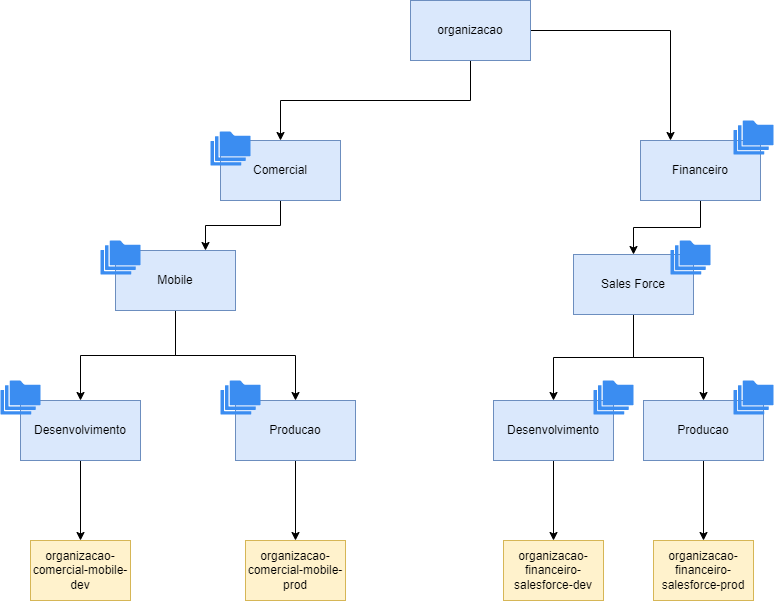

The diagram above was exported from draw.io. Its source (the exported page's mxGraphModel, read from the mxfile embedded in the PNG):
<mxGraphModel dx="1434" dy="712" grid="1" gridSize="10" guides="1" tooltips="1" connect="1" arrows="1" fold="1" page="1" pageScale="1" pageWidth="827" pageHeight="1169" math="0" shadow="0">
  <root>
    <mxCell id="0" />
    <mxCell id="1" parent="0" />
    <mxCell id="lwq8H0B81Pt8OWV8RZo5-4" value="" style="edgeStyle=orthogonalEdgeStyle;rounded=0;orthogonalLoop=1;jettySize=auto;html=1;" parent="1" source="lwq8H0B81Pt8OWV8RZo5-1" target="lwq8H0B81Pt8OWV8RZo5-3" edge="1">
      <mxGeometry relative="1" as="geometry">
        <Array as="points">
          <mxPoint x="507" y="160" />
          <mxPoint x="317" y="160" />
        </Array>
      </mxGeometry>
    </mxCell>
    <mxCell id="4tagldR8a85V4j4vMIqo-3" style="edgeStyle=orthogonalEdgeStyle;rounded=0;orthogonalLoop=1;jettySize=auto;html=1;entryX=0.25;entryY=0;entryDx=0;entryDy=0;" parent="1" source="lwq8H0B81Pt8OWV8RZo5-1" target="lwq8H0B81Pt8OWV8RZo5-6" edge="1">
      <mxGeometry relative="1" as="geometry" />
    </mxCell>
    <mxCell id="lwq8H0B81Pt8OWV8RZo5-1" value="organizacao" style="rounded=0;whiteSpace=wrap;html=1;fillColor=#dae8fc;strokeColor=#6c8ebf;" parent="1" vertex="1">
      <mxGeometry x="447" y="60" width="120" height="60" as="geometry" />
    </mxCell>
    <mxCell id="lwq8H0B81Pt8OWV8RZo5-16" style="edgeStyle=orthogonalEdgeStyle;rounded=0;orthogonalLoop=1;jettySize=auto;html=1;entryX=0.75;entryY=0;entryDx=0;entryDy=0;" parent="1" source="lwq8H0B81Pt8OWV8RZo5-3" target="lwq8H0B81Pt8OWV8RZo5-10" edge="1">
      <mxGeometry relative="1" as="geometry" />
    </mxCell>
    <mxCell id="lwq8H0B81Pt8OWV8RZo5-3" value="Comercial" style="whiteSpace=wrap;html=1;fillColor=#dae8fc;strokeColor=#6c8ebf;rounded=0;" parent="1" vertex="1">
      <mxGeometry x="257" y="200" width="120" height="60" as="geometry" />
    </mxCell>
    <mxCell id="4tagldR8a85V4j4vMIqo-4" style="edgeStyle=orthogonalEdgeStyle;rounded=0;orthogonalLoop=1;jettySize=auto;html=1;entryX=0.5;entryY=0;entryDx=0;entryDy=0;" parent="1" source="lwq8H0B81Pt8OWV8RZo5-6" target="4tagldR8a85V4j4vMIqo-1" edge="1">
      <mxGeometry relative="1" as="geometry" />
    </mxCell>
    <mxCell id="lwq8H0B81Pt8OWV8RZo5-6" value="Financeiro" style="whiteSpace=wrap;html=1;fillColor=#dae8fc;strokeColor=#6c8ebf;rounded=0;" parent="1" vertex="1">
      <mxGeometry x="677" y="200" width="120" height="60" as="geometry" />
    </mxCell>
    <mxCell id="lwq8H0B81Pt8OWV8RZo5-8" value="" style="sketch=0;html=1;aspect=fixed;strokeColor=none;shadow=0;align=center;verticalAlign=top;fillColor=#3B8DF1;shape=mxgraph.gcp2.folders" parent="1" vertex="1">
      <mxGeometry x="247" y="191" width="40" height="34" as="geometry" />
    </mxCell>
    <mxCell id="lwq8H0B81Pt8OWV8RZo5-9" value="" style="sketch=0;html=1;aspect=fixed;strokeColor=none;shadow=0;align=center;verticalAlign=top;fillColor=#3B8DF1;shape=mxgraph.gcp2.folders" parent="1" vertex="1">
      <mxGeometry x="770" y="180" width="40" height="34" as="geometry" />
    </mxCell>
    <mxCell id="lwq8H0B81Pt8OWV8RZo5-18" style="edgeStyle=orthogonalEdgeStyle;rounded=0;orthogonalLoop=1;jettySize=auto;html=1;entryX=0.5;entryY=0;entryDx=0;entryDy=0;" parent="1" source="lwq8H0B81Pt8OWV8RZo5-10" target="lwq8H0B81Pt8OWV8RZo5-12" edge="1">
      <mxGeometry relative="1" as="geometry" />
    </mxCell>
    <mxCell id="lwq8H0B81Pt8OWV8RZo5-19" style="edgeStyle=orthogonalEdgeStyle;rounded=0;orthogonalLoop=1;jettySize=auto;html=1;entryX=0.5;entryY=0;entryDx=0;entryDy=0;" parent="1" source="lwq8H0B81Pt8OWV8RZo5-10" target="lwq8H0B81Pt8OWV8RZo5-13" edge="1">
      <mxGeometry relative="1" as="geometry" />
    </mxCell>
    <mxCell id="lwq8H0B81Pt8OWV8RZo5-10" value="Mobile" style="whiteSpace=wrap;html=1;fillColor=#dae8fc;strokeColor=#6c8ebf;rounded=0;" parent="1" vertex="1">
      <mxGeometry x="152" y="310" width="120" height="60" as="geometry" />
    </mxCell>
    <mxCell id="lwq8H0B81Pt8OWV8RZo5-23" value="" style="edgeStyle=orthogonalEdgeStyle;rounded=0;orthogonalLoop=1;jettySize=auto;html=1;" parent="1" source="lwq8H0B81Pt8OWV8RZo5-12" target="lwq8H0B81Pt8OWV8RZo5-22" edge="1">
      <mxGeometry relative="1" as="geometry" />
    </mxCell>
    <mxCell id="lwq8H0B81Pt8OWV8RZo5-12" value="Desenvolvimento" style="whiteSpace=wrap;html=1;fillColor=#dae8fc;strokeColor=#6c8ebf;rounded=0;" parent="1" vertex="1">
      <mxGeometry x="57" y="460" width="120" height="60" as="geometry" />
    </mxCell>
    <mxCell id="lwq8H0B81Pt8OWV8RZo5-25" style="edgeStyle=orthogonalEdgeStyle;rounded=0;orthogonalLoop=1;jettySize=auto;html=1;" parent="1" source="lwq8H0B81Pt8OWV8RZo5-13" target="lwq8H0B81Pt8OWV8RZo5-24" edge="1">
      <mxGeometry relative="1" as="geometry" />
    </mxCell>
    <mxCell id="lwq8H0B81Pt8OWV8RZo5-13" value="Producao" style="whiteSpace=wrap;html=1;fillColor=#dae8fc;strokeColor=#6c8ebf;rounded=0;" parent="1" vertex="1">
      <mxGeometry x="272" y="460" width="120" height="60" as="geometry" />
    </mxCell>
    <mxCell id="lwq8H0B81Pt8OWV8RZo5-22" value="organizacao-comercial-mobile-dev" style="whiteSpace=wrap;html=1;fillColor=#fff2cc;strokeColor=#d6b656;rounded=0;" parent="1" vertex="1">
      <mxGeometry x="67" y="600" width="100" height="60" as="geometry" />
    </mxCell>
    <mxCell id="lwq8H0B81Pt8OWV8RZo5-24" value="organizacao-comercial-mobile-prod" style="whiteSpace=wrap;html=1;fillColor=#fff2cc;strokeColor=#d6b656;rounded=0;" parent="1" vertex="1">
      <mxGeometry x="282" y="600" width="100" height="60" as="geometry" />
    </mxCell>
    <mxCell id="lwq8H0B81Pt8OWV8RZo5-31" value="" style="sketch=0;html=1;aspect=fixed;strokeColor=none;shadow=0;align=center;verticalAlign=top;fillColor=#3B8DF1;shape=mxgraph.gcp2.folders" parent="1" vertex="1">
      <mxGeometry x="137" y="300" width="40" height="34" as="geometry" />
    </mxCell>
    <mxCell id="lwq8H0B81Pt8OWV8RZo5-33" value="" style="sketch=0;html=1;aspect=fixed;strokeColor=none;shadow=0;align=center;verticalAlign=top;fillColor=#3B8DF1;shape=mxgraph.gcp2.folders" parent="1" vertex="1">
      <mxGeometry x="37" y="440" width="40" height="34" as="geometry" />
    </mxCell>
    <mxCell id="lwq8H0B81Pt8OWV8RZo5-34" value="" style="sketch=0;html=1;aspect=fixed;strokeColor=none;shadow=0;align=center;verticalAlign=top;fillColor=#3B8DF1;shape=mxgraph.gcp2.folders" parent="1" vertex="1">
      <mxGeometry x="257" y="440" width="40" height="34" as="geometry" />
    </mxCell>
    <mxCell id="4tagldR8a85V4j4vMIqo-9" style="edgeStyle=orthogonalEdgeStyle;rounded=0;orthogonalLoop=1;jettySize=auto;html=1;entryX=0.5;entryY=0;entryDx=0;entryDy=0;" parent="1" source="4tagldR8a85V4j4vMIqo-1" target="4tagldR8a85V4j4vMIqo-5" edge="1">
      <mxGeometry relative="1" as="geometry">
        <mxPoint x="590" y="450" as="targetPoint" />
      </mxGeometry>
    </mxCell>
    <mxCell id="4tagldR8a85V4j4vMIqo-10" style="edgeStyle=orthogonalEdgeStyle;rounded=0;orthogonalLoop=1;jettySize=auto;html=1;entryX=0.5;entryY=0;entryDx=0;entryDy=0;" parent="1" source="4tagldR8a85V4j4vMIqo-1" target="4tagldR8a85V4j4vMIqo-6" edge="1">
      <mxGeometry relative="1" as="geometry">
        <mxPoint x="740" y="450" as="targetPoint" />
        <Array as="points">
          <mxPoint x="670" y="417" />
          <mxPoint x="740" y="417" />
        </Array>
      </mxGeometry>
    </mxCell>
    <mxCell id="4tagldR8a85V4j4vMIqo-1" value="Sales Force" style="whiteSpace=wrap;html=1;fillColor=#dae8fc;strokeColor=#6c8ebf;rounded=0;" parent="1" vertex="1">
      <mxGeometry x="610" y="314" width="120" height="60" as="geometry" />
    </mxCell>
    <mxCell id="4tagldR8a85V4j4vMIqo-2" value="" style="sketch=0;html=1;aspect=fixed;strokeColor=none;shadow=0;align=center;verticalAlign=top;fillColor=#3B8DF1;shape=mxgraph.gcp2.folders" parent="1" vertex="1">
      <mxGeometry x="707" y="300" width="40" height="34" as="geometry" />
    </mxCell>
    <mxCell id="Nz5L_Jq5JKfEQY8jf8AQ-1" style="edgeStyle=orthogonalEdgeStyle;rounded=0;orthogonalLoop=1;jettySize=auto;html=1;" parent="1" source="4tagldR8a85V4j4vMIqo-5" target="4tagldR8a85V4j4vMIqo-11" edge="1">
      <mxGeometry relative="1" as="geometry" />
    </mxCell>
    <mxCell id="4tagldR8a85V4j4vMIqo-5" value="Desenvolvimento" style="whiteSpace=wrap;html=1;fillColor=#dae8fc;strokeColor=#6c8ebf;rounded=0;" parent="1" vertex="1">
      <mxGeometry x="530" y="460" width="120" height="60" as="geometry" />
    </mxCell>
    <mxCell id="Nz5L_Jq5JKfEQY8jf8AQ-3" style="edgeStyle=orthogonalEdgeStyle;rounded=0;orthogonalLoop=1;jettySize=auto;html=1;entryX=0.5;entryY=0;entryDx=0;entryDy=0;" parent="1" source="4tagldR8a85V4j4vMIqo-6" target="Nz5L_Jq5JKfEQY8jf8AQ-2" edge="1">
      <mxGeometry relative="1" as="geometry" />
    </mxCell>
    <mxCell id="4tagldR8a85V4j4vMIqo-6" value="Producao" style="whiteSpace=wrap;html=1;fillColor=#dae8fc;strokeColor=#6c8ebf;rounded=0;" parent="1" vertex="1">
      <mxGeometry x="680" y="460" width="120" height="60" as="geometry" />
    </mxCell>
    <mxCell id="4tagldR8a85V4j4vMIqo-7" value="" style="sketch=0;html=1;aspect=fixed;strokeColor=none;shadow=0;align=center;verticalAlign=top;fillColor=#3B8DF1;shape=mxgraph.gcp2.folders" parent="1" vertex="1">
      <mxGeometry x="770" y="440" width="40" height="34" as="geometry" />
    </mxCell>
    <mxCell id="4tagldR8a85V4j4vMIqo-8" value="" style="sketch=0;html=1;aspect=fixed;strokeColor=none;shadow=0;align=center;verticalAlign=top;fillColor=#3B8DF1;shape=mxgraph.gcp2.folders" parent="1" vertex="1">
      <mxGeometry x="630" y="440" width="40" height="34" as="geometry" />
    </mxCell>
    <mxCell id="4tagldR8a85V4j4vMIqo-11" value="organizacao-financeiro-salesforce-dev" style="whiteSpace=wrap;html=1;fillColor=#fff2cc;strokeColor=#d6b656;rounded=0;" parent="1" vertex="1">
      <mxGeometry x="540" y="600" width="100" height="60" as="geometry" />
    </mxCell>
    <mxCell id="Nz5L_Jq5JKfEQY8jf8AQ-2" value="organizacao-financeiro-salesforce-prod" style="whiteSpace=wrap;html=1;fillColor=#fff2cc;strokeColor=#d6b656;rounded=0;" parent="1" vertex="1">
      <mxGeometry x="690" y="600" width="100" height="60" as="geometry" />
    </mxCell>
  </root>
</mxGraphModel>